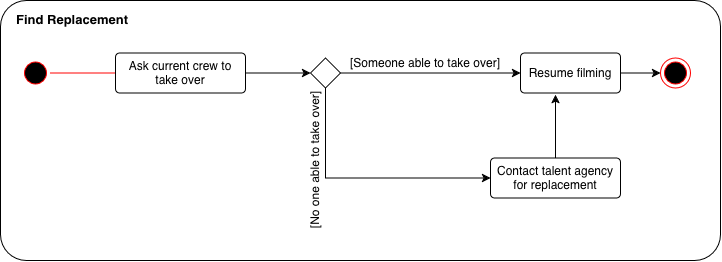

The diagram above was exported from draw.io. Its source (the exported page's mxGraphModel, read from the mxfile embedded in the PNG):
<mxGraphModel dx="1043" dy="665" grid="1" gridSize="10" guides="1" tooltips="1" connect="1" arrows="1" fold="1" page="1" pageScale="1" pageWidth="850" pageHeight="1100" math="0" shadow="0">
  <root>
    <mxCell id="0" />
    <mxCell id="1" parent="0" />
    <mxCell id="lGGldfvGS3qXdJ-VnS2Y-1" parent="1" style="rounded=1;arcSize=10;whiteSpace=wrap;html=1;align=right;labelPosition=left;verticalLabelPosition=top;verticalAlign=bottom;fontSize=13;spacingTop=0;spacing=-28;spacingRight=-100;" value="&lt;b&gt;Find Replacement&lt;/b&gt;" vertex="1">
      <mxGeometry height="260" width="720" x="150" y="180" as="geometry" />
    </mxCell>
    <mxCell id="lGGldfvGS3qXdJ-VnS2Y-3" parent="1" style="ellipse;html=1;shape=startState;fillColor=#000000;strokeColor=#ff0000;" value="" vertex="1">
      <mxGeometry height="30" width="30" x="170" y="237.5" as="geometry" />
    </mxCell>
    <mxCell id="lGGldfvGS3qXdJ-VnS2Y-4" edge="1" parent="1" source="lGGldfvGS3qXdJ-VnS2Y-3" style="edgeStyle=orthogonalEdgeStyle;html=1;verticalAlign=bottom;endArrow=open;endSize=8;strokeColor=#ff0000;rounded=0;entryX=0;entryY=0.5;entryDx=0;entryDy=0;" target="lGGldfvGS3qXdJ-VnS2Y-10" value="">
      <mxGeometry relative="1" as="geometry">
        <Array as="points">
          <mxPoint x="310" y="252.5" />
          <mxPoint x="310" y="252.5" />
        </Array>
        <mxPoint x="300" y="287.5" as="targetPoint" />
      </mxGeometry>
    </mxCell>
    <mxCell id="lGGldfvGS3qXdJ-VnS2Y-14" edge="1" parent="1" source="lGGldfvGS3qXdJ-VnS2Y-10" style="edgeStyle=orthogonalEdgeStyle;rounded=0;orthogonalLoop=1;jettySize=auto;html=1;entryX=0;entryY=0.5;entryDx=0;entryDy=0;" target="lGGldfvGS3qXdJ-VnS2Y-13">
      <mxGeometry relative="1" as="geometry" />
    </mxCell>
    <mxCell id="lGGldfvGS3qXdJ-VnS2Y-10" parent="1" style="rounded=1;arcSize=10;whiteSpace=wrap;html=1;align=center;" value="Ask current crew to take over" vertex="1">
      <mxGeometry height="40" width="130" x="265" y="232.5" as="geometry" />
    </mxCell>
    <mxCell id="lGGldfvGS3qXdJ-VnS2Y-11" parent="1" style="rounded=1;arcSize=10;whiteSpace=wrap;html=1;align=center;" value="Contact talent agency for replacement" vertex="1">
      <mxGeometry height="40" width="130" x="640" y="337.5" as="geometry" />
    </mxCell>
    <mxCell id="lGGldfvGS3qXdJ-VnS2Y-22" edge="1" parent="1" source="lGGldfvGS3qXdJ-VnS2Y-12" style="edgeStyle=orthogonalEdgeStyle;rounded=0;orthogonalLoop=1;jettySize=auto;html=1;exitX=1;exitY=0.5;exitDx=0;exitDy=0;entryX=0;entryY=0.5;entryDx=0;entryDy=0;" target="lGGldfvGS3qXdJ-VnS2Y-21">
      <mxGeometry relative="1" as="geometry" />
    </mxCell>
    <mxCell id="lGGldfvGS3qXdJ-VnS2Y-12" parent="1" style="rounded=1;arcSize=10;whiteSpace=wrap;html=1;align=center;" value="Resume filming" vertex="1">
      <mxGeometry height="40" width="100" x="670" y="232.5" as="geometry" />
    </mxCell>
    <mxCell id="lGGldfvGS3qXdJ-VnS2Y-15" edge="1" parent="1" source="lGGldfvGS3qXdJ-VnS2Y-13" style="edgeStyle=orthogonalEdgeStyle;rounded=0;orthogonalLoop=1;jettySize=auto;html=1;exitX=1;exitY=0.5;exitDx=0;exitDy=0;entryX=0;entryY=0.5;entryDx=0;entryDy=0;" target="lGGldfvGS3qXdJ-VnS2Y-12">
      <mxGeometry relative="1" as="geometry">
        <mxPoint x="570" y="252.5769230769231" as="targetPoint" />
      </mxGeometry>
    </mxCell>
    <mxCell id="lGGldfvGS3qXdJ-VnS2Y-18" edge="1" parent="1" source="lGGldfvGS3qXdJ-VnS2Y-13" style="edgeStyle=orthogonalEdgeStyle;rounded=0;orthogonalLoop=1;jettySize=auto;html=1;exitX=0.5;exitY=1;exitDx=0;exitDy=0;entryX=0;entryY=0.5;entryDx=0;entryDy=0;" target="lGGldfvGS3qXdJ-VnS2Y-11">
      <mxGeometry relative="1" as="geometry">
        <mxPoint x="474.9230769230769" y="337.5" as="targetPoint" />
      </mxGeometry>
    </mxCell>
    <mxCell id="lGGldfvGS3qXdJ-VnS2Y-13" parent="1" style="rhombus;whiteSpace=wrap;html=1;shapeInside=1;" value="" vertex="1">
      <mxGeometry height="30" width="30" x="460" y="237.5" as="geometry" />
    </mxCell>
    <mxCell id="lGGldfvGS3qXdJ-VnS2Y-16" parent="1" style="text;html=1;whiteSpace=wrap;strokeColor=none;fillColor=none;align=center;verticalAlign=middle;rounded=0;" value="[Someone able to take over]" vertex="1">
      <mxGeometry height="30" width="160" x="495" y="227.5" as="geometry" />
    </mxCell>
    <mxCell id="lGGldfvGS3qXdJ-VnS2Y-19" parent="1" style="text;html=1;whiteSpace=wrap;strokeColor=none;fillColor=none;align=center;verticalAlign=middle;rounded=0;rotation=-90;" value="[No one able to take over]" vertex="1">
      <mxGeometry height="30" width="145" x="392.5" y="325" as="geometry" />
    </mxCell>
    <mxCell id="lGGldfvGS3qXdJ-VnS2Y-20" edge="1" parent="1" source="lGGldfvGS3qXdJ-VnS2Y-11" style="edgeStyle=orthogonalEdgeStyle;rounded=0;orthogonalLoop=1;jettySize=auto;html=1;exitX=0.5;exitY=0;exitDx=0;exitDy=0;entryX=0.35;entryY=1.043;entryDx=0;entryDy=0;entryPerimeter=0;" target="lGGldfvGS3qXdJ-VnS2Y-12">
      <mxGeometry relative="1" as="geometry" />
    </mxCell>
    <mxCell id="lGGldfvGS3qXdJ-VnS2Y-21" parent="1" style="ellipse;html=1;shape=endState;fillColor=#000000;strokeColor=#ff0000;" value="" vertex="1">
      <mxGeometry height="30" width="30" x="810" y="237.5" as="geometry" />
    </mxCell>
  </root>
</mxGraphModel>